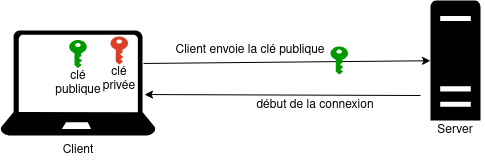

The diagram above was exported from draw.io. Its source (the exported page's mxGraphModel, read from the mxfile embedded in the PNG):
<mxGraphModel dx="1114" dy="615" grid="1" gridSize="10" guides="1" tooltips="1" connect="1" arrows="1" fold="1" page="1" pageScale="1" pageWidth="850" pageHeight="1100" math="0" shadow="0">
  <root>
    <mxCell id="0" />
    <mxCell id="1" parent="0" />
    <mxCell id="oNdFyGP3oyqHG8nRzHND-2" value="" style="verticalLabelPosition=bottom;html=1;verticalAlign=top;align=center;strokeColor=none;fillColor=#000000;shape=mxgraph.azure.laptop;pointerEvents=1;" parent="1" vertex="1">
      <mxGeometry x="220" y="255" width="155" height="105" as="geometry" />
    </mxCell>
    <mxCell id="oNdFyGP3oyqHG8nRzHND-3" value="" style="sketch=0;pointerEvents=1;shadow=0;dashed=0;html=1;strokeColor=none;fillColor=#000000;labelPosition=center;verticalLabelPosition=bottom;verticalAlign=top;outlineConnect=0;align=center;shape=mxgraph.office.servers.server_generic;" parent="1" vertex="1">
      <mxGeometry x="650" y="225" width="50" height="120" as="geometry" />
    </mxCell>
    <mxCell id="oNdFyGP3oyqHG8nRzHND-5" value="" style="endArrow=classic;html=1;rounded=0;exitX=0.923;exitY=0.314;exitDx=0;exitDy=0;exitPerimeter=0;" parent="1" source="oNdFyGP3oyqHG8nRzHND-2" target="oNdFyGP3oyqHG8nRzHND-3" edge="1">
      <mxGeometry width="50" height="50" relative="1" as="geometry">
        <mxPoint x="490" y="290" as="sourcePoint" />
        <mxPoint x="450" y="450" as="targetPoint" />
      </mxGeometry>
    </mxCell>
    <mxCell id="oNdFyGP3oyqHG8nRzHND-12" value="Server" style="text;html=1;strokeColor=none;fillColor=none;align=center;verticalAlign=middle;whiteSpace=wrap;rounded=0;" parent="1" vertex="1">
      <mxGeometry x="645" y="340" width="60" height="30" as="geometry" />
    </mxCell>
    <mxCell id="oNdFyGP3oyqHG8nRzHND-13" value="Client" style="text;html=1;strokeColor=none;fillColor=none;align=center;verticalAlign=middle;whiteSpace=wrap;rounded=0;" parent="1" vertex="1">
      <mxGeometry x="267.5" y="360" width="60" height="30" as="geometry" />
    </mxCell>
    <mxCell id="NHY_R1oHU6SoiXF-HVnE-1" value="" style="sketch=0;pointerEvents=1;shadow=0;dashed=0;html=1;strokeColor=none;labelPosition=center;verticalLabelPosition=bottom;verticalAlign=top;outlineConnect=0;align=center;shape=mxgraph.office.security.key_permissions;fillColor=#DA4026;" vertex="1" parent="1">
      <mxGeometry x="330" y="261" width="17.5" height="28" as="geometry" />
    </mxCell>
    <mxCell id="NHY_R1oHU6SoiXF-HVnE-3" value="" style="sketch=0;pointerEvents=1;shadow=0;dashed=0;html=1;strokeColor=none;labelPosition=center;verticalLabelPosition=bottom;verticalAlign=top;outlineConnect=0;align=center;shape=mxgraph.office.security.key_permissions;fillColor=#009900;" vertex="1" parent="1">
      <mxGeometry x="288.75" y="264.5" width="17.5" height="28" as="geometry" />
    </mxCell>
    <mxCell id="NHY_R1oHU6SoiXF-HVnE-2" value="" style="sketch=0;pointerEvents=1;shadow=0;dashed=0;html=1;strokeColor=none;labelPosition=center;verticalLabelPosition=bottom;verticalAlign=top;outlineConnect=0;align=center;shape=mxgraph.office.security.key_permissions;fillColor=#009900;" vertex="1" parent="1">
      <mxGeometry x="550" y="271" width="17.5" height="28" as="geometry" />
    </mxCell>
    <mxCell id="NHY_R1oHU6SoiXF-HVnE-5" value="" style="endArrow=classic;html=1;rounded=0;entryX=0.929;entryY=0.61;entryDx=0;entryDy=0;entryPerimeter=0;" edge="1" parent="1" target="oNdFyGP3oyqHG8nRzHND-2">
      <mxGeometry width="50" height="50" relative="1" as="geometry">
        <mxPoint x="640" y="320" as="sourcePoint" />
        <mxPoint x="380" y="320" as="targetPoint" />
      </mxGeometry>
    </mxCell>
    <mxCell id="NHY_R1oHU6SoiXF-HVnE-6" value="début de la connexion" style="text;html=1;strokeColor=none;fillColor=none;align=center;verticalAlign=middle;whiteSpace=wrap;rounded=0;" vertex="1" parent="1">
      <mxGeometry x="440" y="315" width="190" height="30" as="geometry" />
    </mxCell>
    <mxCell id="oNdFyGP3oyqHG8nRzHND-15" value="Client envoie la clé publique" style="text;html=1;strokeColor=none;fillColor=none;align=center;verticalAlign=middle;whiteSpace=wrap;rounded=0;" parent="1" vertex="1">
      <mxGeometry x="375" y="260" width="190" height="30" as="geometry" />
    </mxCell>
    <mxCell id="NHY_R1oHU6SoiXF-HVnE-15" value="clé privée" style="text;html=1;strokeColor=none;fillColor=none;align=center;verticalAlign=middle;whiteSpace=wrap;rounded=0;" vertex="1" parent="1">
      <mxGeometry x="320" y="289" width="37.5" height="30" as="geometry" />
    </mxCell>
    <mxCell id="NHY_R1oHU6SoiXF-HVnE-16" value="clé publique" style="text;html=1;strokeColor=none;fillColor=none;align=center;verticalAlign=middle;whiteSpace=wrap;rounded=0;" vertex="1" parent="1">
      <mxGeometry x="278.75" y="292.5" width="37.5" height="30" as="geometry" />
    </mxCell>
  </root>
</mxGraphModel>